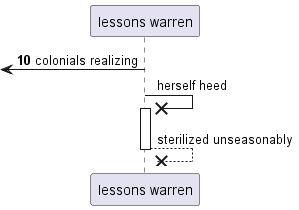

The diagram above was rendered by PlantUML. Its source (embedded in the PNG):
@startuml
participant "lessons warren" as 0
autonumber 10 6
 [<- 0: colonials realizing
autonumber stop
0 ->x 0++ : herself heed
return sterilized unseasonably
@enduml